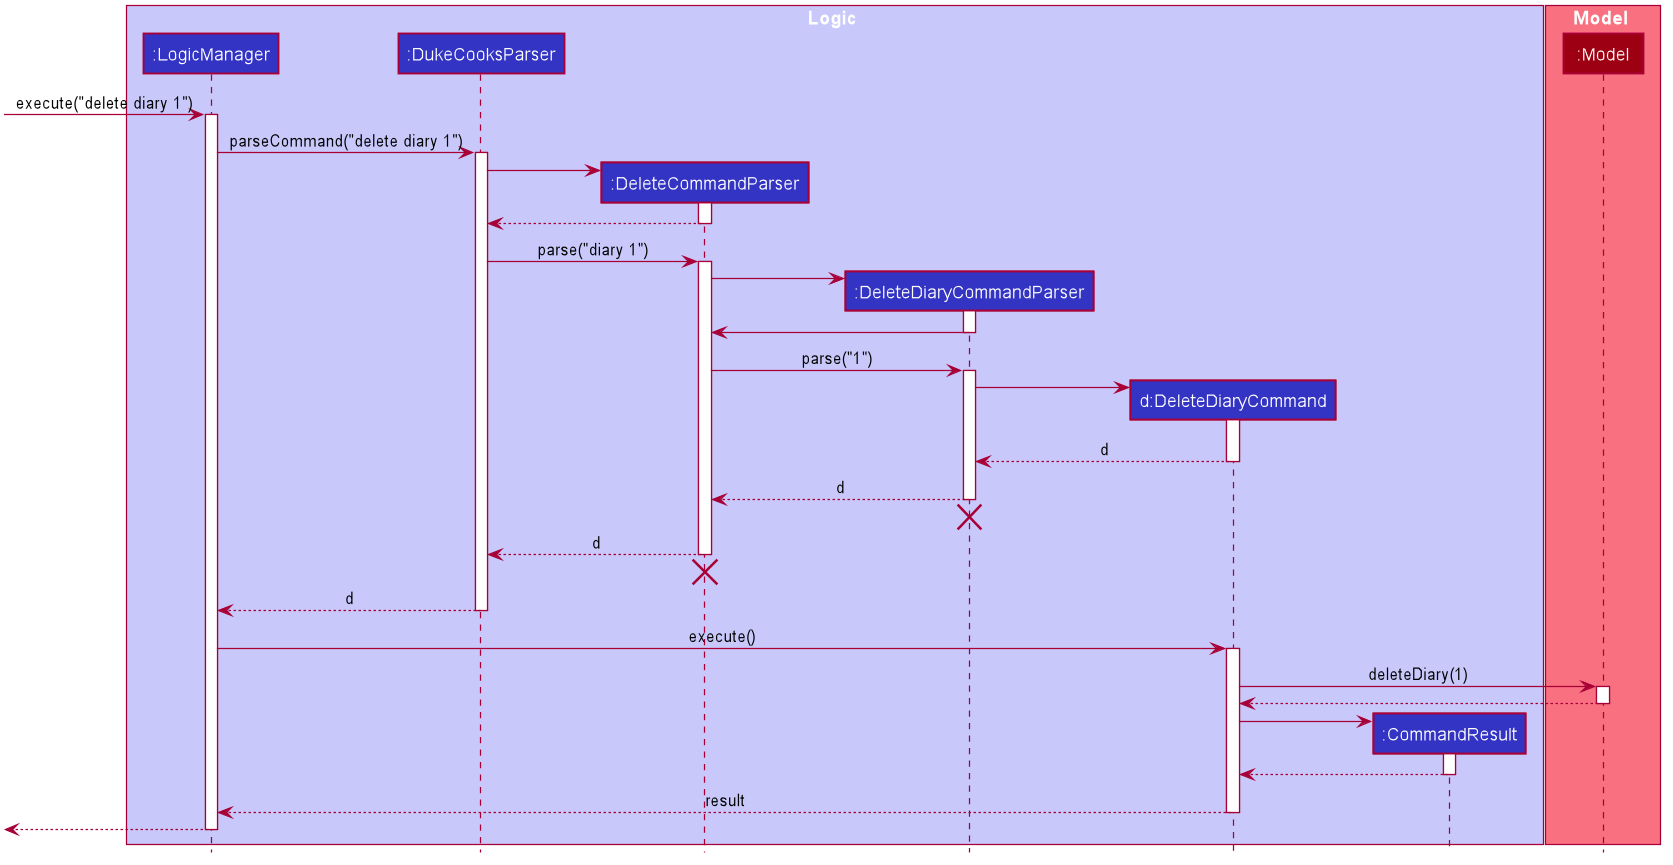

The diagram above was rendered by PlantUML. Its source (embedded in the PNG):
@startuml








skinparam BackgroundColor #FFFFFFF

skinparam Shadowing false

skinparam Class {
    FontColor #FFFFFF
    BorderThickness 1
    BorderColor #FFFFFF
    StereotypeFontColor #FFFFFF
    FontName Arial
}

skinparam Actor {
    BorderColor #000000
    Color #000000
    FontName Arial
}

skinparam Sequence {
    MessageAlign center
    BoxFontSize 15
    BoxPadding 0
    BoxFontColor #FFFFFF
    FontName Arial
}

skinparam Participant {
    FontColor #FFFFFFF
    Padding 20
}

skinparam MinClassWidth 50
skinparam ParticipantPadding 10
skinparam Shadowing false
skinparam DefaultTextAlignment center
skinparam packageStyle Rectangle

hide footbox
hide members
hide circle

box Logic #C8C8FA
participant ":LogicManager" as LogicManager #3333C4
participant ":DukeCooksParser" as DukeCooksParser #3333C4
participant ":DeleteCommandParser" as DeleteCommandParser #3333C4
participant ":DeleteDiaryCommandParser" as DeleteDiaryCommandParser #3333C4
participant "d:DeleteDiaryCommand" as DeleteDiaryCommand #3333C4
participant ":CommandResult" as CommandResult #3333C4
end box

box Model #F97181
participant ":Model" as Model #9D0012
end box

[-> LogicManager : execute("delete diary 1")
activate LogicManager

LogicManager -> DukeCooksParser : parseCommand("delete diary 1")
activate DukeCooksParser

create DeleteCommandParser
DukeCooksParser -> DeleteCommandParser
activate DeleteCommandParser

DeleteCommandParser --> DukeCooksParser
deactivate DeleteCommandParser

DukeCooksParser -> DeleteCommandParser : parse("diary 1")
activate DeleteCommandParser

create DeleteDiaryCommandParser
DeleteCommandParser -> DeleteDiaryCommandParser
activate DeleteDiaryCommandParser

DeleteDiaryCommandParser -> DeleteCommandParser
deactivate DeleteDiaryCommandParser

DeleteCommandParser -> DeleteDiaryCommandParser : parse("1")
activate DeleteDiaryCommandParser

create DeleteDiaryCommand
DeleteDiaryCommandParser -> DeleteDiaryCommand
activate DeleteDiaryCommand

DeleteDiaryCommand --> DeleteDiaryCommandParser : d
deactivate DeleteDiaryCommand

DeleteDiaryCommandParser --> DeleteCommandParser : d
deactivate DeleteDiaryCommandParser

DeleteCommandParser -[hidden]-> DukeCooksParser
destroy DeleteDiaryCommandParser

DeleteCommandParser --> DukeCooksParser : d
deactivate DeleteCommandParser
DeleteCommandParser -[hidden]-> DukeCooksParser
destroy DeleteCommandParser

DukeCooksParser --> LogicManager : d
deactivate DukeCooksParser

LogicManager -> DeleteDiaryCommand : execute()
activate DeleteDiaryCommand

DeleteDiaryCommand -> Model : deleteDiary(1)
activate Model

Model --> DeleteDiaryCommand
deactivate Model

create CommandResult
DeleteDiaryCommand -> CommandResult
activate CommandResult

CommandResult --> DeleteDiaryCommand
deactivate CommandResult

DeleteDiaryCommand --> LogicManager : result
deactivate DeleteDiaryCommand

[<--LogicManager
deactivate LogicManager
@enduml